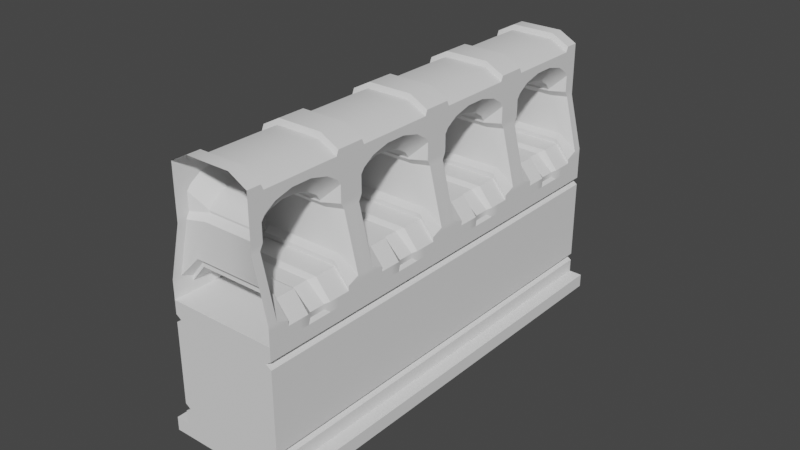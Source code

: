 # Source: Railing_1c.blend  (saved by Blender 3.0.42; exported with 4.5.12 LTS)
import bpy
from mathutils import Matrix  # noqa: F401  (used for matrix-valued properties, if any)

bpy.ops.wm.read_factory_settings(use_empty=True)
scene = bpy.context.scene
scene.name = 'Scene'

# ---- collections
col_collection = bpy.data.collections.new('Collection'); scene.collection.children.link(col_collection)
col_linked = bpy.data.collections.new('Linked'); scene.collection.children.link(col_linked)

# ---- node groups
ng_auto_smooth = bpy.data.node_groups.new('Auto Smooth', 'GeometryNodeTree')
_s = ng_auto_smooth.interface.new_socket(name='Geometry', in_out='OUTPUT', socket_type='NodeSocketGeometry')
_s = ng_auto_smooth.interface.new_socket(name='Geometry', in_out='INPUT', socket_type='NodeSocketGeometry')
_s = ng_auto_smooth.interface.new_socket(name='Angle', in_out='INPUT', socket_type='NodeSocketFloat')
_s.subtype = 'ANGLE'
_s.min_value = 0.0
_s.max_value = 3.142
ng_auto_smooth.is_modifier = True
_N = ng_auto_smooth.nodes; _L = ng_auto_smooth.links
n0 = _N.new('NodeGroupOutput'); n0.name = 'Group Output'; n0.location = (480, -100)
n1 = _N.new('NodeGroupInput'); n1.name = 'Group Input'; n1.location = (-420, -300)
n2 = _N.new('NodeGroupInput'); n2.name = 'Group Input.001'; n2.location = (-60, -100)
n3 = _N.new('GeometryNodeSetShadeSmooth'); n3.name = 'Set Shade Smooth'; n3.location = (120, -100)
n3.domain = 'EDGE'
n4 = _N.new('GeometryNodeSetShadeSmooth'); n4.name = 'Set Shade Smooth.001'; n4.location = (300, -100)
n5 = _N.new('GeometryNodeInputMeshEdgeAngle'); n5.name = 'Edge Angle'; n5.location = (-420, -220)
n6 = _N.new('GeometryNodeInputEdgeSmooth'); n6.name = 'Is Edge Smooth'; n6.location = (-60, -160)
n7 = _N.new('GeometryNodeInputShadeSmooth'); n7.name = 'Is Face Smooth'; n7.location = (-240, -340)
n8 = _N.new('FunctionNodeBooleanMath'); n8.name = 'Boolean Math'; n8.location = (-60, -220)
n9 = _N.new('FunctionNodeCompare'); n9.name = 'Compare'; n9.location = (-240, -180)
n9.operation = 'LESS_EQUAL'
_L.new(n5.outputs[0], n9.inputs[0])
_L.new(n4.outputs[0], n0.inputs[0])
_L.new(n1.outputs[1], n9.inputs[1])
_L.new(n9.outputs[0], n8.inputs[0])
_L.new(n7.outputs[0], n8.inputs[1])
_L.new(n2.outputs[0], n3.inputs[0])
_L.new(n6.outputs[0], n3.inputs[1])
_L.new(n3.outputs[0], n4.inputs[0])
_L.new(n8.outputs[0], n3.inputs[2])
n0.is_active_output = True

# ---- world
world_world = bpy.data.worlds.new('World'); scene.world = world_world
world_world.use_nodes = True; world_world.node_tree.nodes.clear()
_N = world_world.node_tree.nodes; _L = world_world.node_tree.links
n0 = _N.new('ShaderNodeOutputWorld'); n0.name = 'World Output'; n0.location = (300, 300)
n1 = _N.new('ShaderNodeBackground'); n1.name = 'Background'; n1.location = (10, 300)
n1.inputs[0].default_value = (0.05088, 0.05088, 0.05088, 1.0)
_L.new(n1.outputs[0], n0.inputs[0])
n0.is_active_output = True
world_world.color = (0.05088, 0.05088, 0.05088)
world_world.use_sun_shadow = False
world_world.sun_shadow_jitter_overblur = 0.0

# ---- meshes
me_cube_001 = bpy.data.meshes.new('Cube.001')
me_cube_001.from_pydata([(-0.4, -1.6, 0.0), (-0.4, -1.6, 1.0), (-0.4, 1.6, 0.0), (-0.4, 1.6, 1.0), (0.4, -1.6, 0.0), (0.4, -1.6, 1.0), (0.4, 1.6, 0.0), (0.4, 1.6, 1.0), (-0.4, -1.6, 0.2525), (-0.4, -1.6, 0.1975), (-0.3589, -1.6, 0.225), (-0.4, -1.6, 0.9025), (-0.4, -1.6, 0.8475), (-0.3589, -1.6, 0.875), (-0.4, 1.6, 0.8475), (-0.4, 1.6, 0.9025), (-0.3589, 1.6, 0.875), (-0.4, 1.6, 0.1975), (-0.4, 1.6, 0.2525), (-0.3589, 1.6, 0.225), (0.4, 1.6, 0.8475), (0.4, 1.6, 0.9025), (0.3589, 1.6, 0.875), (0.4, 1.6, 0.1975), (0.4, 1.6, 0.2525), (0.3589, 1.6, 0.225), (0.4, -1.6, 0.8475), (0.4, -1.6, 0.9025), (0.3589, -1.6, 0.875), (0.4, -1.6, 0.1975), (0.4, -1.6, 0.2525), (0.3589, -1.6, 0.225), (-0.4, -1.6, 0.09874), (-0.4, 1.6, 0.09874), (0.4, -1.6, 0.09874), (0.4, 1.6, 0.09874), (-0.5, 1.6, 0.0), (-0.5, -1.6, 0.0), (-0.5, 1.6, 0.09874), (-0.5, -1.6, 0.09874), (0.5, -1.6, 0.0), (0.5, 1.6, 0.0), (0.5, 1.6, 0.09874), (0.5, -1.6, 0.09874)], [], [(15, 3, 7, 21), (14, 20, 24, 18), (20, 26, 30, 24), (11, 1, 3, 15), (2, 6, 4, 0), (7, 3, 1, 5), (8, 12, 14, 18), (27, 5, 1, 11), (35, 23, 29, 34), (21, 7, 5, 27), (33, 17, 23, 35), (34, 29, 9, 32), (26, 12, 8, 30), (30, 8, 10, 31), (31, 10, 9, 29), (27, 11, 13, 28), (28, 13, 12, 26), (24, 30, 31, 25), (25, 31, 29, 23), (21, 27, 28, 22), (22, 28, 26, 20), (18, 24, 25, 19), (19, 25, 23, 17), (15, 21, 22, 16), (16, 22, 20, 14), (8, 18, 19, 10), (10, 19, 17, 9), (11, 15, 16, 13), (13, 16, 14, 12), (32, 9, 17, 33), (32, 33, 38, 39), (4, 34, 32, 0), (2, 33, 35, 6), (34, 4, 40, 43), (37, 39, 38, 36), (33, 2, 36, 38), (0, 32, 39, 37), (2, 0, 37, 36), (41, 42, 43, 40), (35, 34, 43, 42), (4, 6, 41, 40), (6, 35, 42, 41)])
_uv = me_cube_001.uv_layers.new(name='UVMap')
_uv.uv.foreach_set('vector', [0.6006, 0.25, 0.625, 0.25, 0.625, 0.5, 0.6006, 0.5, 0.5869, 0.25, 0.5869, 0.5, 0.4131, 0.5, 0.4131, 0.25, 0.5869, 0.5, 0.5869, 0.75, 0.4131, 0.75, 0.4131, 0.5, 0.6006, 0.0, 0.625, 0.0, 0.625, 0.25, 0.6006, 0.25, 0.125, 0.5, 0.375, 0.5, 0.375, 0.75, 0.125, 0.75, 0.625, 0.5, 0.875, 0.5, 0.875, 0.75, 0.625, 0.75, 0.4131, 0.0, 0.5869, 0.0, 0.5869, 0.25, 0.4131, 0.25, 0.6006, 0.75, 0.625, 0.75, 0.625, 1.0, 0.6006, 1.0, 0.3872, 0.5, 0.3994, 0.5, 0.3994, 0.75, 0.3872, 0.75, 0.6006, 0.5, 0.625, 0.5, 0.625, 0.75, 0.6006, 0.75, 0.3872, 0.25, 0.3994, 0.25, 0.3994, 0.5, 0.3872, 0.5, 0.3872, 0.75, 0.3994, 0.75, 0.3994, 1.0, 0.3872, 1.0, 0.5869, 0.75, 0.5869, 1.0, 0.4131, 1.0, 0.4131, 0.75, 0.4131, 0.75, 0.4131, 1.0, 0.4062, 1.0, 0.4062, 0.75, 0.4062, 0.75, 0.4062, 1.0, 0.3994, 1.0, 0.3994, 0.75, 0.6006, 0.75, 0.6006, 1.0, 0.5938, 1.0, 0.5938, 0.75, 0.5938, 0.75, 0.5938, 1.0, 0.5869, 1.0, 0.5869, 0.75, 0.4131, 0.5, 0.4131, 0.75, 0.4062, 0.75, 0.4062, 0.5, 0.4062, 0.5, 0.4062, 0.75, 0.3994, 0.75, 0.3994, 0.5, 0.6006, 0.5, 0.6006, 0.75, 0.5938, 0.75, 0.5938, 0.5, 0.5938, 0.5, 0.5938, 0.75, 0.5869, 0.75, 0.5869, 0.5, 0.4131, 0.25, 0.4131, 0.5, 0.4062, 0.5, 0.4062, 0.25, 0.4062, 0.25, 0.4062, 0.5, 0.3994, 0.5, 0.3994, 0.25, 0.6006, 0.25, 0.6006, 0.5, 0.5938, 0.5, 0.5938, 0.25, 0.5938, 0.25, 0.5938, 0.5, 0.5869, 0.5, 0.5869, 0.25, 0.4131, 0.0, 0.4131, 0.25, 0.4062, 0.25, 0.4062, 0.0, 0.4062, 0.0, 0.4062, 0.25, 0.3994, 0.25, 0.3994, 0.0, 0.6006, 0.0, 0.6006, 0.25, 0.5938, 0.25, 0.5938, 0.0, 0.5938, 0.0, 0.5938, 0.25, 0.5869, 0.25, 0.5869, 0.0, 0.3872, 0.0, 0.3994, 0.0, 0.3994, 0.25, 0.3872, 0.25, 0.3872, 0.0, 0.3872, 0.25, 0.3872, 0.25, 0.3872, 0.0, 0.375, 0.75, 0.3872, 0.75, 0.3872, 1.0, 0.375, 1.0, 0.375, 0.25, 0.3872, 0.25, 0.3872, 0.5, 0.375, 0.5, 0.3872, 0.75, 0.375, 0.75, 0.375, 0.75, 0.3872, 0.75, 0.375, 0.0, 0.3872, 0.0, 0.3872, 0.25, 0.375, 0.25, 0.3872, 0.25, 0.375, 0.25, 0.375, 0.25, 0.3872, 0.25, 0.375, 1.0, 0.3872, 1.0, 0.3872, 1.0, 0.375, 1.0, 0.125, 0.5, 0.125, 0.75, 0.125, 0.75, 0.125, 0.5, 0.375, 0.5, 0.3872, 0.5, 0.3872, 0.75, 0.375, 0.75, 0.3872, 0.5, 0.3872, 0.75, 0.3872, 0.75, 0.3872, 0.5, 0.375, 0.75, 0.375, 0.5, 0.375, 0.5, 0.375, 0.75, 0.375, 0.5, 0.3872, 0.5, 0.3872, 0.5, 0.375, 0.5])
me_cube_001.use_remesh_fix_poles = True
me_cube_001.use_remesh_preserve_attributes = False
me_cube_001.update()
me_cube = bpy.data.meshes.new('Cube')
me_cube.from_pydata([(-0.4, 0.8, 0.0), (-0.4, 0.0, 0.0), (-0.3, 0.8, 0.866), (-0.3, 0.0, 0.866), (-0.3, 0.6831, 0.866), (-0.3, 0.48, 0.866), (-0.3, 0.32, 0.866), (-0.3, 0.1169, 0.866), (-0.3, 0.76, 0.866), (-0.3, 0.04, 0.866), (0.0, 0.1511, 0.1991), (0.0, 0.6489, 0.1991), (0.0, 0.1511, 0.5988), (0.0, 0.6489, 0.5988), (0.0, 0.5493, 0.6886), (0.0, 0.4498, 0.7148), (0.0, 0.3502, 0.7148), (0.0, 0.2507, 0.6886), (0.0, 0.624, 0.6387), (0.0, 0.176, 0.6387), (-0.4, 0.1504, 0.06907), (-0.2923, 0.1511, 0.1991), (-0.2923, 0.6489, 0.1991), (-0.4, 0.6496, 0.06907), (-0.1923, 0.1511, 0.5988), (-0.3, 0.08881, 0.7089), (-0.1923, 0.6489, 0.5988), (-0.3, 0.7112, 0.7089), (-0.3, 0.6045, 0.7964), (-0.1923, 0.5493, 0.6886), (-0.1923, 0.4498, 0.7148), (-0.3, 0.4729, 0.8304), (-0.1923, 0.3502, 0.7148), (-0.3, 0.3271, 0.8304), (-0.1923, 0.2507, 0.6886), (-0.3, 0.1955, 0.7964), (-0.3, 0.6867, 0.7435), (-0.1923, 0.624, 0.6387), (-0.3, 0.1133, 0.7435), (-0.1923, 0.176, 0.6387), (-0.4, 0.0, 0.1024), (0.0, 0.1511, 0.2324), (-0.2923, 0.1511, 0.2324), (-0.4, 0.1518, 0.1024), (-0.4, 0.8, 0.1024), (0.0, 0.6489, 0.2324), (-0.4, 0.6482, 0.1024), (-0.2923, 0.6489, 0.2324), (-0.2923, 0.6888, 0.2678), (-0.4, 0.8, 0.1378), (0.0, 0.6888, 0.2678), (-0.4, 0.7352, 0.1378), (-0.4, 0.06482, 0.1378), (-0.4, 0.0, 0.1378), (0.0, 0.1112, 0.2678), (-0.2923, 0.1112, 0.2678), (-0.1923, 0.6489, 0.5854), (-0.3, 0.8, 0.5854), (0.0, 0.6489, 0.5854), (-0.3, 0.7115, 0.5854), (-0.3, 0.08846, 0.5854), (-0.3, 0.0, 0.5854), (0.0, 0.1511, 0.5854), (-0.1923, 0.1511, 0.5854), (-0.3, 0.8, 0.5416), (0.0, 0.6888, 0.5416), (-0.3, 0.735, 0.5416), (-0.1923, 0.6888, 0.5416), (-0.3, 0.0, 0.5416), (0.0, 0.1112, 0.5416), (-0.1923, 0.1112, 0.5416), (-0.3, 0.06495, 0.5416), (-0.3, 0.7, 0.866), (0.0, 0.5867, 0.6636), (-0.1923, 0.5867, 0.6636), (-0.3, 0.6456, 0.77), (-0.3, 0.1, 0.866), (0.0, 0.2133, 0.6636), (-0.1923, 0.2133, 0.6636), (-0.3, 0.1544, 0.77), (0.0, 0.04, 1.0), (0.0, 0.0, 1.0), (-0.3, 0.0, 0.9279), (-0.166, 0.0, 1.0), (-0.166, 0.76, 1.0), (-0.166, 0.8, 1.0), (-0.3, 0.8, 0.9279), (-0.3, 0.04, 0.9279), (0.0, 0.8, 1.0), (0.0, 0.6831, 0.9624), (0.0, 0.48, 0.9624), (0.0, 0.32, 0.9624), (0.0, 0.1169, 0.9624), (-0.166, 0.1169, 0.9624), (-0.166, 0.32, 0.9624), (-0.166, 0.48, 0.9624), (-0.166, 0.6831, 0.9624), (-0.3, 0.6831, 0.8903), (-0.3, 0.48, 0.8903), (-0.3, 0.32, 0.8903), (-0.3, 0.1169, 0.8903), (0.0, 0.7, 1.0), (-0.3, 0.7, 0.9279), (-0.166, 0.1, 1.0), (-0.166, 0.7, 1.0), (0.0, 0.76, 1.0), (-0.3, 0.76, 0.9279), (0.0, 0.1, 1.0), (-0.3, 0.1, 0.9279), (-0.166, 0.04, 1.0), (-0.4, 0.4905, 0.0), (0.0, 0.4903, 0.1991), (0.0, 0.4569, 0.1739), (0.0, 0.3431, 0.1739), (0.0, 0.3097, 0.1991), (-0.4, 0.4905, 0.06907), (-0.381, 0.4571, 0.06034), (-0.381, 0.3429, 0.06034), (-0.4, 0.3095, 0.06907), (-0.2497, 0.3431, 0.1739), (-0.2923, 0.3097, 0.1991), (-0.2923, 0.4903, 0.1991), (-0.2497, 0.4569, 0.1739), (-0.3, 0.5714, 0.866), (-0.3, 0.5918, 0.866), (0.0, 0.4909, 0.704), (0.0, 0.5082, 0.6994), (-0.1923, 0.5082, 0.6994), (-0.1923, 0.4909, 0.704), (-0.3, 0.5301, 0.8157), (-0.3, 0.5473, 0.8112), (0.0, 0.5916, 0.9624), (0.0, 0.5716, 0.9624), (-0.166, 0.5916, 0.9624), (-0.166, 0.5715, 0.9624), (-0.3, 0.5917, 0.8903), (-0.3, 0.5715, 0.8903), (-0.3, 0.2286, 0.866), (-0.3, 0.2082, 0.866), (0.0, 0.2918, 0.6994), (0.0, 0.3091, 0.704), (-0.1923, 0.3091, 0.704), (-0.1923, 0.2918, 0.6994), (-0.3, 0.2527, 0.8112), (-0.3, 0.2699, 0.8157), (0.0, 0.2284, 0.9624), (0.0, 0.2084, 0.9624), (-0.166, 0.2285, 0.9624), (-0.166, 0.2084, 0.9624), (-0.3, 0.2083, 0.8903), (-0.3, 0.2285, 0.8903), (-0.4, 0.5584, 0.0), (-0.4, 0.584, 0.0), (-0.4, 0.5584, 0.06907), (-0.4, 0.584, 0.06907), (-0.2923, 0.5584, 0.1991), (-0.2923, 0.584, 0.1991), (0.0, 0.584, 0.1991), (0.0, 0.5584, 0.1991), (-0.4, 0.216, 0.06907), (-0.4, 0.2416, 0.06907), (-0.4, 0.2416, 0.0), (-0.4, 0.216, 0.0), (-0.2923, 0.216, 0.1991), (-0.2923, 0.2416, 0.1991), (0.0, 0.2416, 0.1991), (0.0, 0.216, 0.1991), (-0.4, 0.3095, 0.0), (-0.381, 0.4571, 0.02472), (-0.381, 0.3429, 0.02472)], [], [(2, 8, 106, 86), (22, 156, 157, 11), (5, 6, 99, 98), (63, 24, 12, 62), (27, 36, 8, 2), (47, 22, 11, 45), (24, 39, 19, 12), (75, 28, 4, 72), (142, 34, 35, 143), (79, 38, 9, 76), (78, 34, 17, 77), (8, 72, 102, 106), (74, 37, 18, 73), (28, 130, 124, 4), (76, 9, 87, 108), (7, 76, 108, 100), (37, 26, 13, 18), (72, 4, 97, 102), (38, 25, 3, 9), (31, 33, 6, 5), (128, 30, 31, 129), (43, 20, 1, 40), (34, 142, 139, 17), (59, 27, 2, 57), (32, 30, 15, 16), (4, 124, 135, 97), (39, 24, 25, 38), (42, 21, 20, 43), (46, 23, 22, 47), (29, 127, 130, 28), (30, 32, 33, 31), (32, 141, 144, 33), (74, 29, 28, 75), (26, 37, 36, 27), (78, 39, 38, 79), (155, 121, 111, 158), (55, 42, 43, 52), (52, 43, 40, 53), (21, 42, 41, 10), (51, 46, 47, 48), (23, 46, 44, 0), (48, 47, 45, 50), (46, 51, 49, 44), (42, 55, 54, 41), (27, 59, 56, 26), (26, 56, 58, 13), (66, 59, 57, 64), (24, 63, 60, 25), (25, 60, 61, 3), (70, 63, 62, 69), (50, 65, 67, 48), (59, 66, 67, 56), (56, 67, 65, 58), (71, 70, 55, 52), (63, 70, 71, 60), (60, 71, 68, 61), (37, 74, 75, 36), (29, 74, 73, 14), (36, 75, 72, 8), (9, 3, 82, 87), (34, 78, 79, 35), (39, 78, 77, 19), (35, 79, 76, 7), (80, 109, 83, 81), (84, 85, 86, 106), (104, 84, 106, 102), (93, 148, 149, 100), (94, 95, 98, 99), (95, 134, 136, 98), (89, 96, 133, 131), (90, 95, 94, 91), (91, 94, 147, 145), (103, 93, 100, 108), (103, 109, 80, 107), (88, 85, 84, 105), (83, 109, 87, 82), (101, 104, 96, 89), (105, 84, 104, 101), (96, 104, 102, 97), (93, 103, 107, 92), (109, 103, 108, 87), (33, 144, 137, 6), (122, 119, 113, 112), (120, 164, 165, 114), (116, 117, 119, 122), (20, 159, 162, 1), (23, 154, 156, 22), (159, 20, 21, 163), (122, 112, 111, 121), (120, 114, 113, 119), (116, 122, 121, 115), (118, 120, 119, 117), (154, 23, 0, 152), (133, 96, 97, 135), (138, 7, 100, 149), (132, 134, 95, 90), (30, 128, 125, 15), (127, 29, 14, 126), (123, 5, 98, 136), (143, 35, 7, 138), (147, 94, 99, 150), (146, 148, 93, 92), (6, 137, 150, 99), (141, 32, 16, 140), (135, 136, 134, 133), (129, 130, 127, 128), (123, 124, 130, 129), (126, 125, 128, 127), (135, 124, 123, 136), (149, 150, 137, 138), (146, 145, 147, 148), (149, 148, 147, 150), (143, 144, 141, 142), (138, 137, 144, 143), (140, 139, 142, 141), (129, 31, 5, 123), (64, 49, 51, 66), (53, 68, 71, 52), (67, 66, 51, 48), (69, 54, 55, 70), (115, 153, 151, 110), (153, 115, 121, 155), (118, 160, 164, 120), (163, 21, 10, 166), (160, 118, 167, 161), (151, 153, 154, 152), (155, 156, 154, 153), (158, 157, 156, 155), (161, 162, 159, 160), (163, 164, 160, 159), (166, 165, 164, 163), (132, 131, 133, 134), (117, 169, 167, 118), (117, 116, 168, 169), (110, 167, 169, 168), (115, 110, 168, 116)])
me_cube.polygons.foreach_set('use_smooth', [True] * 136)
_uv = me_cube.uv_layers.new(name='UVMap')
_uv.uv.foreach_set('vector', [0.5915, 0.25, 0.5915, 0.2375, 0.5915, 0.2375, 0.5915, 0.25, 0.4128, 0.2028, 0.4128, 0.1821, 0.4128, 0.1821, 0.4128, 0.2028, 0.5915, 0.15, 0.5915, 0.1, 0.5915, 0.1, 0.5915, 0.15, 0.5361, 0.04722, 0.5537, 0.04722, 0.5537, 0.04722, 0.5361, 0.04722, 0.5693, 0.2222, 0.5711, 0.2146, 0.5915, 0.2375, 0.5915, 0.25, 0.4832, 0.2028, 0.4128, 0.2028, 0.4128, 0.2028, 0.4832, 0.2028, 0.5537, 0.04722, 0.5537, 0.055, 0.5537, 0.055, 0.5537, 0.04722, 0.5739, 0.2017, 0.5767, 0.1889, 0.5915, 0.2, 0.5915, 0.2188, 0.5537, 0.09119, 0.5537, 0.07833, 0.5767, 0.0611, 0.5793, 0.07897, 0.5739, 0.04825, 0.5711, 0.0354, 0.5915, 0.0125, 0.5915, 0.03125, 0.5537, 0.06667, 0.5537, 0.07833, 0.5537, 0.07833, 0.5537, 0.06667, 0.5915, 0.2375, 0.5915, 0.2188, 0.5915, 0.2188, 0.5915, 0.2375, 0.5537, 0.1833, 0.5537, 0.195, 0.5537, 0.195, 0.5537, 0.1833, 0.5767, 0.1889, 0.5793, 0.171, 0.5915, 0.1775, 0.5915, 0.2, 0.5915, 0.03125, 0.5915, 0.0125, 0.5915, 0.0125, 0.5915, 0.03125, 0.5915, 0.05, 0.5915, 0.03125, 0.5915, 0.03125, 0.5915, 0.05, 0.5537, 0.195, 0.5537, 0.2028, 0.5537, 0.2028, 0.5537, 0.195, 0.5915, 0.2188, 0.5915, 0.2, 0.5915, 0.2, 0.5915, 0.2188, 0.5711, 0.0354, 0.5693, 0.02775, 0.5915, 0.0, 0.5915, 0.0125, 0.5826, 0.1478, 0.5826, 0.1022, 0.5915, 0.1, 0.5915, 0.15, 0.5537, 0.1534, 0.5537, 0.1406, 0.5826, 0.1478, 0.58, 0.1657, 0.4829, 0.02731, 0.3965, 0.02686, 0.375, 0.0, 0.4832, 0.0, 0.5537, 0.07833, 0.5537, 0.09119, 0.5537, 0.09118, 0.5537, 0.07833, 0.5477, 0.2224, 0.5693, 0.2222, 0.5915, 0.25, 0.5644, 0.25, 0.5537, 0.1094, 0.5537, 0.1406, 0.5537, 0.1406, 0.5537, 0.1094, 0.5915, 0.2, 0.5915, 0.1775, 0.5915, 0.1775, 0.5915, 0.2, 0.5537, 0.055, 0.5537, 0.04722, 0.5693, 0.02775, 0.5711, 0.0354, 0.4832, 0.04722, 0.4128, 0.04722, 0.3965, 0.02686, 0.4829, 0.02731, 0.4829, 0.2227, 0.3965, 0.2231, 0.4128, 0.2028, 0.4832, 0.2028, 0.5537, 0.1717, 0.5537, 0.1588, 0.5793, 0.171, 0.5767, 0.1889, 0.5537, 0.1406, 0.5537, 0.1094, 0.5826, 0.1022, 0.5826, 0.1478, 0.5537, 0.1094, 0.5537, 0.09659, 0.58, 0.08435, 0.5826, 0.1022, 0.5537, 0.1833, 0.5537, 0.1717, 0.5767, 0.1889, 0.5739, 0.2017, 0.5537, 0.2028, 0.5537, 0.195, 0.5711, 0.2146, 0.5693, 0.2222, 0.5537, 0.06667, 0.5537, 0.055, 0.5711, 0.0354, 0.5739, 0.04825, 0.4128, 0.1741, 0.4128, 0.1532, 0.4128, 0.1532, 0.4128, 0.1741, 0.5185, 0.04722, 0.4832, 0.04722, 0.4829, 0.02731, 0.5261, 0.02753, 0.5261, 0.02753, 0.4829, 0.02731, 0.4832, 0.0, 0.5374, 0.0, 0.4128, 0.04722, 0.4832, 0.04722, 0.4832, 0.04722, 0.4128, 0.04722, 0.5261, 0.2225, 0.4829, 0.2227, 0.4832, 0.2028, 0.5185, 0.2028, 0.3965, 0.2231, 0.4829, 0.2227, 0.4832, 0.25, 0.375, 0.25, 0.5185, 0.2028, 0.4832, 0.2028, 0.4832, 0.2028, 0.5185, 0.2028, 0.4829, 0.2227, 0.5261, 0.2225, 0.5374, 0.25, 0.4832, 0.25, 0.4832, 0.04722, 0.5185, 0.04722, 0.5185, 0.04722, 0.4832, 0.04722, 0.5693, 0.2222, 0.5477, 0.2224, 0.5361, 0.2028, 0.5537, 0.2028, 0.5537, 0.2028, 0.5361, 0.2028, 0.5361, 0.2028, 0.5537, 0.2028, 0.5369, 0.2224, 0.5477, 0.2224, 0.5644, 0.25, 0.5509, 0.25, 0.5537, 0.04722, 0.5361, 0.04722, 0.5477, 0.02764, 0.5693, 0.02775, 0.5693, 0.02775, 0.5477, 0.02764, 0.5644, 0.0, 0.5915, 0.0, 0.5273, 0.04722, 0.5361, 0.04722, 0.5361, 0.04722, 0.5273, 0.04722, 0.5185, 0.2028, 0.5273, 0.2028, 0.5273, 0.2028, 0.5185, 0.2028, 0.5477, 0.2224, 0.5369, 0.2224, 0.5273, 0.2028, 0.5361, 0.2028, 0.5361, 0.2028, 0.5273, 0.2028, 0.5273, 0.2028, 0.5361, 0.2028, 0.5369, 0.02759, 0.5273, 0.04722, 0.5185, 0.04722, 0.5261, 0.02753, 0.5361, 0.04722, 0.5273, 0.04722, 0.5369, 0.02759, 0.5477, 0.02764, 0.5477, 0.02764, 0.5369, 0.02759, 0.5509, 0.0, 0.5644, 0.0, 0.5537, 0.195, 0.5537, 0.1833, 0.5739, 0.2017, 0.5711, 0.2146, 0.5537, 0.1717, 0.5537, 0.1833, 0.5537, 0.1833, 0.5537, 0.1717, 0.5711, 0.2146, 0.5739, 0.2017, 0.5915, 0.2188, 0.5915, 0.2375, 0.5915, 0.0125, 0.5915, 0.0, 0.5915, 0.0, 0.5915, 0.0125, 0.5537, 0.07833, 0.5537, 0.06667, 0.5739, 0.04825, 0.5767, 0.0611, 0.5537, 0.055, 0.5537, 0.06667, 0.5537, 0.06667, 0.5537, 0.055, 0.5767, 0.0611, 0.5739, 0.04825, 0.5915, 0.03125, 0.5915, 0.05, 0.625, 0.7375, 0.7633, 0.7375, 0.7633, 0.75, 0.625, 0.75, 0.625, 0.2375, 0.625, 0.25, 0.5915, 0.25, 0.5915, 0.2375, 0.625, 0.2188, 0.625, 0.2375, 0.5915, 0.2375, 0.5915, 0.2188, 0.625, 0.05, 0.625, 0.07253, 0.5915, 0.07251, 0.5915, 0.05, 0.625, 0.1, 0.625, 0.15, 0.5915, 0.15, 0.5915, 0.1, 0.625, 0.15, 0.625, 0.1725, 0.5915, 0.1725, 0.5915, 0.15, 0.625, 0.55, 0.7633, 0.55, 0.7633, 0.5725, 0.625, 0.5725, 0.625, 0.6, 0.7633, 0.6, 0.7633, 0.65, 0.625, 0.65, 0.625, 0.65, 0.7633, 0.65, 0.7633, 0.6725, 0.625, 0.6725, 0.625, 0.03125, 0.625, 0.05, 0.5915, 0.05, 0.5915, 0.03125, 0.7633, 0.7188, 0.7633, 0.7375, 0.625, 0.7375, 0.625, 0.7188, 0.625, 0.5, 0.7633, 0.5, 0.7633, 0.5125, 0.625, 0.5125, 0.625, 0.0, 0.625, 0.0125, 0.5915, 0.0125, 0.5915, 0.0, 0.625, 0.5312, 0.7633, 0.5312, 0.7633, 0.55, 0.625, 0.55, 0.625, 0.5125, 0.7633, 0.5125, 0.7633, 0.5312, 0.625, 0.5312, 0.625, 0.2, 0.625, 0.2188, 0.5915, 0.2188, 0.5915, 0.2, 0.7633, 0.7, 0.7633, 0.7188, 0.625, 0.7188, 0.625, 0.7, 0.625, 0.0125, 0.625, 0.03125, 0.5915, 0.03125, 0.5915, 0.0125, 0.5826, 0.1022, 0.58, 0.08435, 0.5915, 0.07752, 0.5915, 0.1, 0.4128, 0.1486, 0.4128, 0.1014, 0.4128, 0.1014, 0.4128, 0.1486, 0.4128, 0.09679, 0.4128, 0.07593, 0.4128, 0.07593, 0.4128, 0.09679, 0.3965, 0.1548, 0.3965, 0.09516, 0.4128, 0.1014, 0.4128, 0.1486, 0.3965, 0.02686, 0.3965, 0.05303, 0.375, 0.03843, 0.375, 0.0, 0.3965, 0.2231, 0.3965, 0.197, 0.4128, 0.1821, 0.4128, 0.2028, 0.3965, 0.05303, 0.3965, 0.02686, 0.4128, 0.04722, 0.4128, 0.06792, 0.4128, 0.1486, 0.4128, 0.1486, 0.4128, 0.1532, 0.4128, 0.1532, 0.4128, 0.09679, 0.4128, 0.09679, 0.4128, 0.1014, 0.4128, 0.1014, 0.3965, 0.1548, 0.4128, 0.1486, 0.4128, 0.1532, 0.3965, 0.1606, 0.3965, 0.08942, 0.4128, 0.09679, 0.4128, 0.1014, 0.3965, 0.09516, 0.3965, 0.197, 0.3965, 0.2231, 0.375, 0.25, 0.375, 0.2116, 0.625, 0.1775, 0.625, 0.2, 0.5915, 0.2, 0.5915, 0.1775, 0.5915, 0.07248, 0.5915, 0.05, 0.5915, 0.05, 0.5915, 0.07251, 0.625, 0.5775, 0.7633, 0.5775, 0.7633, 0.6, 0.625, 0.6, 0.5537, 0.1406, 0.5537, 0.1534, 0.5537, 0.1534, 0.5537, 0.1406, 0.5537, 0.1588, 0.5537, 0.1717, 0.5537, 0.1717, 0.5537, 0.1588, 0.5915, 0.1725, 0.5915, 0.15, 0.5915, 0.15, 0.5915, 0.1725, 0.5793, 0.07897, 0.5767, 0.0611, 0.5915, 0.05, 0.5915, 0.07248, 0.625, 0.07747, 0.625, 0.1, 0.5915, 0.1, 0.5915, 0.07749, 0.625, 0.6775, 0.7633, 0.6775, 0.7633, 0.7, 0.625, 0.7, 0.5915, 0.1, 0.5915, 0.07752, 0.5915, 0.07749, 0.5915, 0.1, 0.5537, 0.09659, 0.5537, 0.1094, 0.5537, 0.1094, 0.5537, 0.09659, 0.5915, 0.1775, 0.5915, 0.1725, 0.625, 0.1725, 0.625, 0.1775, 0.58, 0.1657, 0.5793, 0.171, 0.5537, 0.1588, 0.5537, 0.1534, 0.5915, 0.1725, 0.5915, 0.1775, 0.5793, 0.171, 0.58, 0.1657, 0.5537, 0.1588, 0.5537, 0.1534, 0.5537, 0.1534, 0.5537, 0.1588, 0.5915, 0.1775, 0.5915, 0.1775, 0.5915, 0.1725, 0.5915, 0.1725, 0.5915, 0.07251, 0.5915, 0.07749, 0.5915, 0.07752, 0.5915, 0.07248, 0.625, 0.6775, 0.625, 0.6725, 0.7633, 0.6725, 0.7633, 0.6775, 0.5915, 0.07251, 0.625, 0.07253, 0.625, 0.07747, 0.5915, 0.07749, 0.5793, 0.07897, 0.58, 0.08435, 0.5537, 0.09659, 0.5537, 0.09119, 0.5915, 0.07248, 0.5915, 0.07752, 0.58, 0.08435, 0.5793, 0.07897, 0.5537, 0.09659, 0.5537, 0.09118, 0.5537, 0.09119, 0.5537, 0.09659, 0.58, 0.1657, 0.5826, 0.1478, 0.5915, 0.15, 0.5915, 0.1725, 0.5509, 0.25, 0.5374, 0.25, 0.5261, 0.2225, 0.5369, 0.2224, 0.5374, 0.0, 0.5509, 0.0, 0.5369, 0.02759, 0.5261, 0.02753, 0.5273, 0.2028, 0.5369, 0.2224, 0.5261, 0.2225, 0.5185, 0.2028, 0.5273, 0.04722, 0.5185, 0.04722, 0.5185, 0.04722, 0.5273, 0.04722, 0.3965, 0.1606, 0.3965, 0.1869, 0.375, 0.2028, 0.375, 0.1686, 0.3965, 0.1869, 0.3965, 0.1606, 0.4128, 0.1532, 0.4128, 0.1741, 0.3965, 0.08942, 0.3965, 0.0631, 0.4128, 0.07593, 0.4128, 0.09679, 0.4128, 0.06792, 0.4128, 0.04722, 0.4128, 0.04722, 0.4128, 0.06792, 0.3965, 0.0631, 0.3965, 0.08942, 0.375, 0.08141, 0.375, 0.04717, 0.375, 0.2028, 0.3965, 0.1869, 0.3965, 0.197, 0.375, 0.2116, 0.4128, 0.1741, 0.4128, 0.1821, 0.3965, 0.197, 0.3965, 0.1869, 0.4128, 0.1741, 0.4128, 0.1821, 0.4128, 0.1821, 0.4128, 0.1741, 0.375, 0.04717, 0.375, 0.03843, 0.3965, 0.05303, 0.3965, 0.0631, 0.4128, 0.06792, 0.4128, 0.07593, 0.3965, 0.0631, 0.3965, 0.05303, 0.4128, 0.06792, 0.4128, 0.07593, 0.4128, 0.07593, 0.4128, 0.06792, 0.625, 0.5775, 0.625, 0.5725, 0.7633, 0.5725, 0.7633, 0.5775, 0.3965, 0.09516, 0.3838, 0.09034, 0.375, 0.08699, 0.3965, 0.08942, 0.3965, 0.09516, 0.3965, 0.1548, 0.3838, 0.1597, 0.3838, 0.09034, 0.375, 0.163, 0.375, 0.08699, 0.3838, 0.09034, 0.3838, 0.1597, 0.3965, 0.1606, 0.375, 0.1686, 0.3838, 0.1597, 0.3965, 0.1548])
me_cube.use_remesh_fix_poles = True
me_cube.use_remesh_preserve_attributes = False
me_cube.update()
me_cube_1 = bpy.data.meshes.new('Cube')
me_cube_1.from_pydata([], [], [])
me_cube_1.materials.append(None)
me_cube_1.update()

# ---- objects
ob_cube_003 = bpy.data.objects.new('Cube.003', me_cube_001)
ob_cube = bpy.data.objects.new('Cube', me_cube)
ob_cube_001 = bpy.data.objects.new('Cube.001', me_cube_1)
ob_cube_002 = bpy.data.objects.new('Cube.002', me_cube_1)

# ---- transforms, parenting, visibility, modifiers, constraints
ob_cube_003.location = (0.0, 0.0, 0.0)
ob_cube.location = (0.0, 0.0, 1.0)
_m = ob_cube.modifiers.new('Mirror', 'MIRROR')
_m = ob_cube.modifiers.new('Array', 'ARRAY')
_m.relative_offset_displace = (0.0, 1.0, 0.0)
_m = ob_cube.modifiers.new('Mirror.001', 'MIRROR')
_m.use_axis = (False, True, False)
_m = ob_cube.modifiers.new('Auto Smooth', 'NODES')
_m.node_group = ng_auto_smooth
_gi = [s.identifier for s in ng_auto_smooth.interface.items_tree if s.item_type == 'SOCKET' and s.in_out == 'INPUT']
_m[_gi[1]] = 0.5219  # Angle
ob_cube_001.location = (0.0, -2.0, 2.0)
ob_cube_002.location = (0.0, 2.0, 2.0)

# ---- collection membership
scene.collection.objects.link(ob_cube_003)
col_collection.objects.link(ob_cube)
col_linked.objects.link(ob_cube_001)
col_linked.objects.link(ob_cube_002)

# ---- scene / render settings (as saved in the file)
scene.frame_start = 1; scene.frame_end = 250; scene.frame_set(1)
scene.render.engine = 'BLENDER_EEVEE_NEXT'
scene.cycles.sampling_pattern = 'TABULATED_SOBOL'
scene.cycles.use_light_tree = False
scene.view_settings.view_transform = 'Filmic'
bpy.context.view_layer.update()

# ---- added for rendering (the .blend has no active camera and no usable light): camera, sun
cam_auto = bpy.data.cameras.new('AutoCamera')
cam_auto.lens = 50.0
cam_auto.sensor_width = 36.0
cam_auto.clip_end = 1000.0
ob_auto_camera = bpy.data.objects.new('AutoCamera', cam_auto)
scene.collection.objects.link(ob_auto_camera)
ob_auto_camera.location = (4.23991, -5.08789, 4.39193)
ob_auto_camera.rotation_euler = (1.09748, -7.21219e-08, 0.694738)
scene.camera = ob_auto_camera
light_auto_sun = bpy.data.lights.new('AutoSun', 'SUN')
light_auto_sun.energy = 3.0
light_auto_sun.angle = 0.0523599
ob_auto_sun = bpy.data.objects.new('AutoSun', light_auto_sun)
scene.collection.objects.link(ob_auto_sun)
ob_auto_sun.rotation_euler = (0.872665, 0.174533, 0.523599)
bpy.context.view_layer.update()
